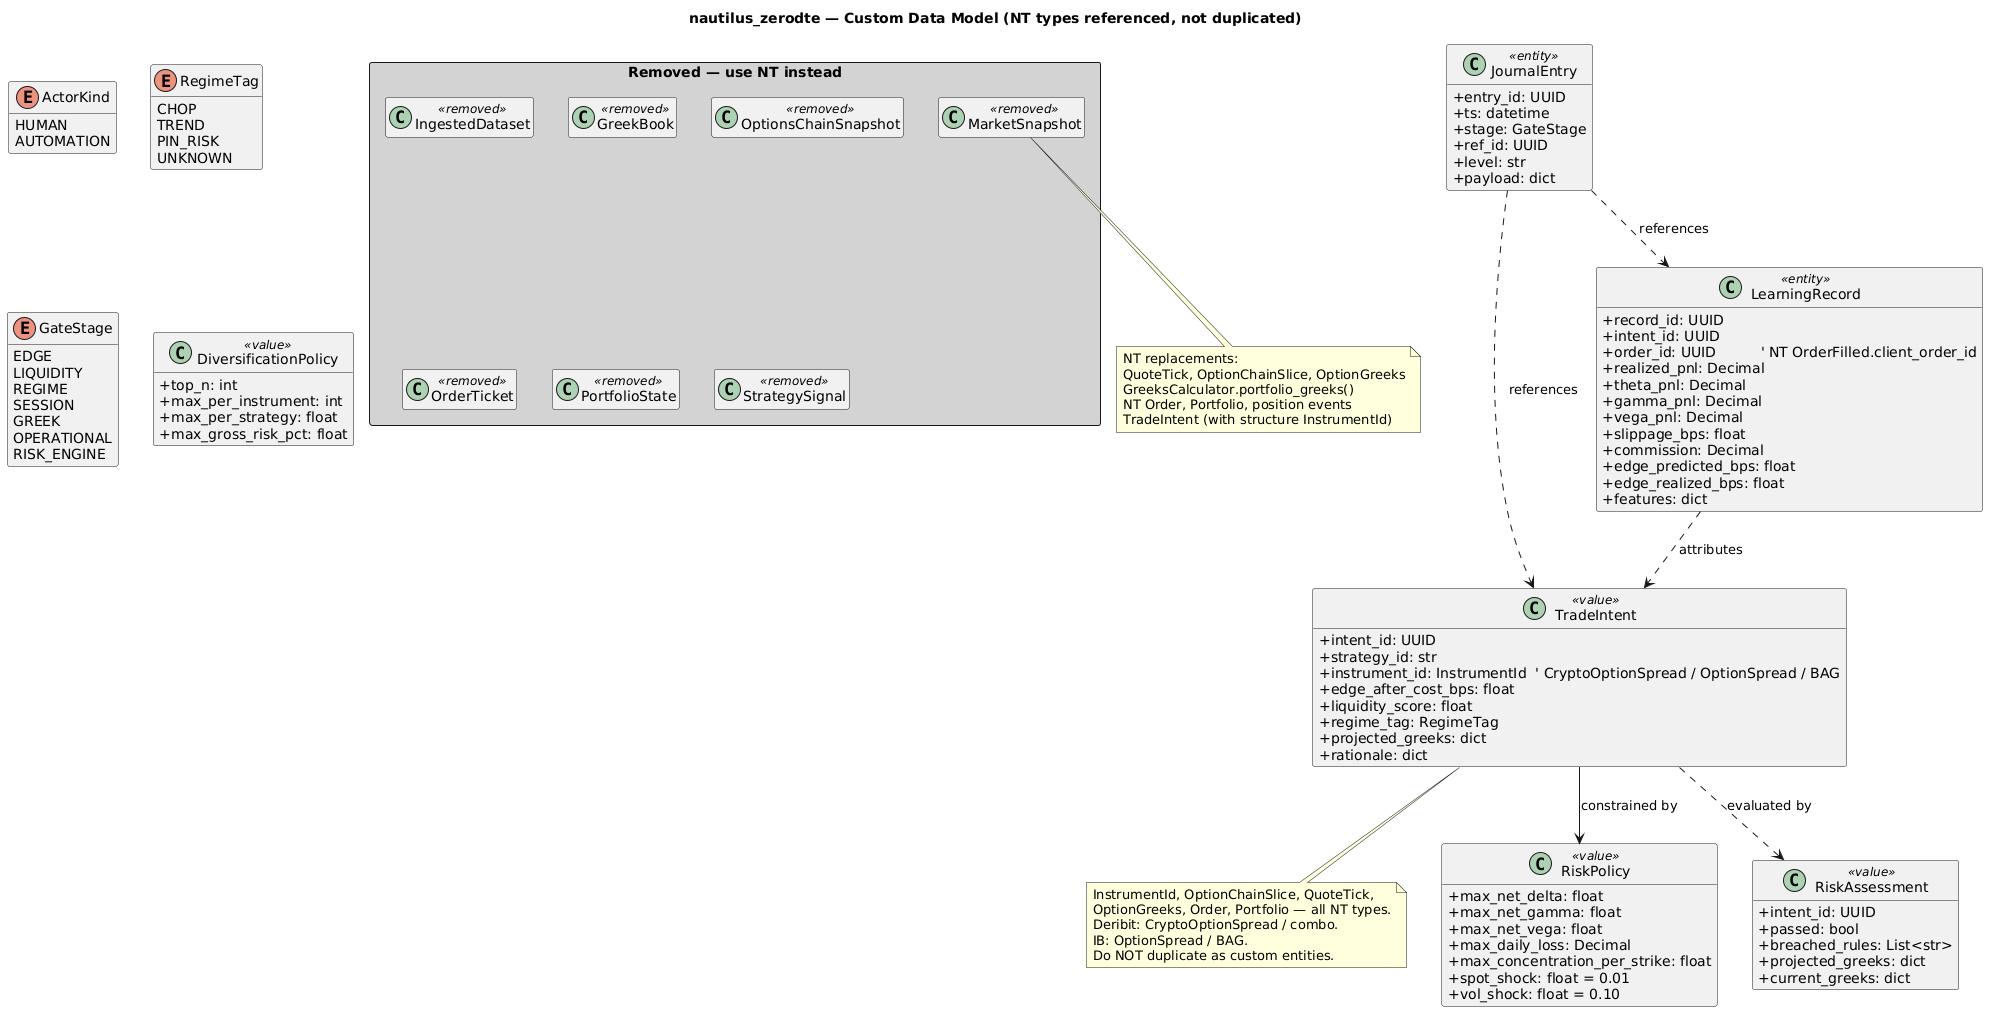

The diagram above was rendered by PlantUML. Its source (embedded in the PNG):
@startuml data-model
title nautilus_zerodte — Custom Data Model (NT types referenced, not duplicated)

hide empty members
skinparam classAttributeIconSize 0

' ====================================================================
' Enums (custom routing / classification)
' ====================================================================
enum ActorKind {
  HUMAN
  AUTOMATION
}

enum RegimeTag {
  CHOP
  TREND
  PIN_RISK
  UNKNOWN
}

enum GateStage {
  EDGE
  LIQUIDITY
  REGIME
  SESSION
  GREEK
  OPERATIONAL
  RISK_ENGINE
}

' ====================================================================
' Trade intent — replaces StrategySignal.option: Side
' ====================================================================
class TradeIntent <<value>> {
  +intent_id: UUID
  +strategy_id: str
  +instrument_id: InstrumentId  ' CryptoOptionSpread / OptionSpread / BAG
  +edge_after_cost_bps: float
  +liquidity_score: float
  +regime_tag: RegimeTag
  +projected_greeks: dict
  +rationale: dict
}
note bottom of TradeIntent
  InstrumentId, OptionChainSlice, QuoteTick,
  OptionGreeks, Order, Portfolio — all NT types.
  Deribit: CryptoOptionSpread / combo.
  IB: OptionSpread / BAG.
  Do NOT duplicate as custom entities.
end note

' ====================================================================
' Risk policy — greek/desk rules (not a calculator)
' ====================================================================
class RiskPolicy <<value>> {
  +max_net_delta: float
  +max_net_gamma: float
  +max_net_vega: float
  +max_daily_loss: Decimal
  +max_concentration_per_strike: float
  +spot_shock: float = 0.01
  +vol_shock: float = 0.10
}

class RiskAssessment <<value>> {
  +intent_id: UUID
  +passed: bool
  +breached_rules: List<str>
  +projected_greeks: dict
  +current_greeks: dict
}

' ====================================================================
' Multi-strategy selection
' ====================================================================
class DiversificationPolicy <<value>> {
  +top_n: int
  +max_per_instrument: int
  +max_per_strategy: float
  +max_gross_risk_pct: float
}

' ====================================================================
' Learning + Journal (cross-cutting)
' ====================================================================
class LearningRecord <<entity>> {
  +record_id: UUID
  +intent_id: UUID
  +order_id: UUID          ' NT OrderFilled.client_order_id
  +realized_pnl: Decimal
  +theta_pnl: Decimal
  +gamma_pnl: Decimal
  +vega_pnl: Decimal
  +slippage_bps: float
  +commission: Decimal
  +edge_predicted_bps: float
  +edge_realized_bps: float
  +features: dict
}

class JournalEntry <<entity>> {
  +entry_id: UUID
  +ts: datetime
  +stage: GateStage
  +ref_id: UUID
  +level: str
  +payload: dict
}

' ====================================================================
' Removed types — NT owns (shown for reference only)
' ====================================================================
package "Removed — use NT instead" <<Rectangle>> #LightGray {
  class "MarketSnapshot" as REMOVED_MS <<removed>>
  class "IngestedDataset" as REMOVED_ID <<removed>>
  class "GreekBook" as REMOVED_GB <<removed>>
  class "OptionsChainSnapshot" as REMOVED_OCS <<removed>>
  class "OrderTicket" as REMOVED_OT <<removed>>
  class "PortfolioState" as REMOVED_PS <<removed>>
  class "StrategySignal" as REMOVED_SS <<removed>>
}
note bottom of REMOVED_MS
  NT replacements:
  QuoteTick, OptionChainSlice, OptionGreeks
  GreeksCalculator.portfolio_greeks()
  NT Order, Portfolio, position events
  TradeIntent (with structure InstrumentId)
end note

' ====================================================================
' Relationships
' ====================================================================
TradeIntent ..> RiskAssessment : evaluated by
TradeIntent --> RiskPolicy : constrained by
LearningRecord ..> TradeIntent : attributes
JournalEntry ..> TradeIntent : references
JournalEntry ..> LearningRecord : references
@enduml